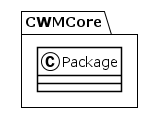

The diagram above was rendered by PlantUML. Its source (embedded in the PNG):
@startuml
!theme plain
package CWMCore {
class Package {
}
}
@enduml